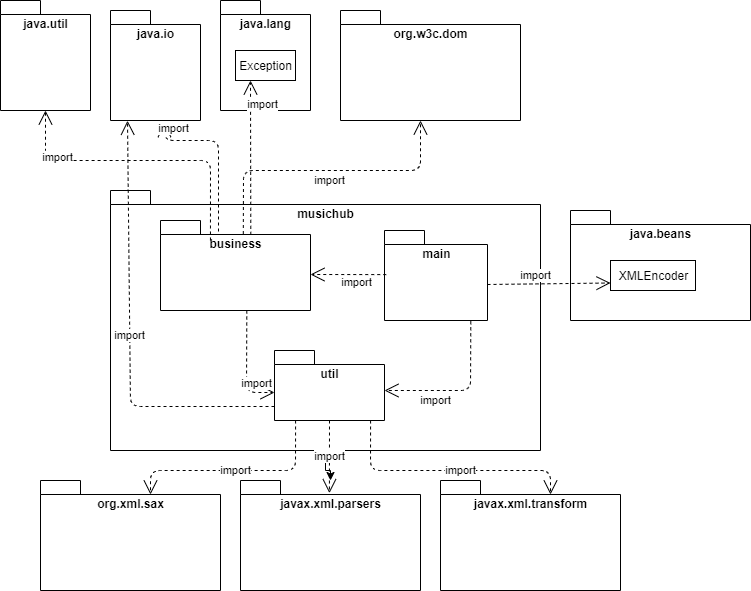

The diagram above was exported from draw.io. Its source (the exported page's mxGraphModel, read from the mxfile embedded in the PNG):
<mxGraphModel dx="984" dy="341" grid="1" gridSize="10" guides="1" tooltips="1" connect="1" arrows="1" fold="1" page="1" pageScale="1" pageWidth="827" pageHeight="1169" math="0" shadow="0">
  <root>
    <mxCell id="0" />
    <mxCell id="1" parent="0" />
    <mxCell id="yQxWsXBy1HlQLIvJthaa-1" value="" style="edgeStyle=orthogonalEdgeStyle;rounded=0;orthogonalLoop=1;jettySize=auto;html=1;" edge="1" parent="1" source="yQxWsXBy1HlQLIvJthaa-2" target="yQxWsXBy1HlQLIvJthaa-21">
      <mxGeometry relative="1" as="geometry" />
    </mxCell>
    <mxCell id="yQxWsXBy1HlQLIvJthaa-2" value="musichub" style="shape=folder;fontStyle=1;spacingTop=10;tabWidth=40;tabHeight=14;tabPosition=left;html=1;align=center;verticalAlign=top;" vertex="1" parent="1">
      <mxGeometry x="160" y="200" width="430" height="260" as="geometry" />
    </mxCell>
    <mxCell id="yQxWsXBy1HlQLIvJthaa-3" value="business" style="shape=folder;fontStyle=1;spacingTop=10;tabWidth=40;tabHeight=14;tabPosition=left;html=1;align=center;verticalAlign=top;" vertex="1" parent="1">
      <mxGeometry x="210" y="230" width="150" height="90" as="geometry" />
    </mxCell>
    <mxCell id="yQxWsXBy1HlQLIvJthaa-4" value="main" style="shape=folder;fontStyle=1;spacingTop=10;tabWidth=40;tabHeight=14;tabPosition=left;html=1;align=center;verticalAlign=top;" vertex="1" parent="1">
      <mxGeometry x="434" y="240" width="103" height="90" as="geometry" />
    </mxCell>
    <mxCell id="yQxWsXBy1HlQLIvJthaa-5" value="util" style="shape=folder;fontStyle=1;spacingTop=10;tabWidth=40;tabHeight=14;tabPosition=left;html=1;align=center;verticalAlign=top;" vertex="1" parent="1">
      <mxGeometry x="324" y="360" width="110" height="70" as="geometry" />
    </mxCell>
    <mxCell id="yQxWsXBy1HlQLIvJthaa-6" value="java.io" style="shape=folder;fontStyle=1;spacingTop=10;tabWidth=40;tabHeight=14;tabPosition=left;html=1;align=center;verticalAlign=top;" vertex="1" parent="1">
      <mxGeometry x="160" y="20" width="90" height="110" as="geometry" />
    </mxCell>
    <mxCell id="yQxWsXBy1HlQLIvJthaa-7" value="import" style="endArrow=open;endSize=12;dashed=1;html=1;entryX=0.017;entryY=0.49;entryDx=0;entryDy=0;entryPerimeter=0;exitX=0.017;exitY=0.49;exitDx=0;exitDy=0;exitPerimeter=0;" edge="1" parent="1" source="yQxWsXBy1HlQLIvJthaa-4">
      <mxGeometry x="-0.2137" y="8" width="160" relative="1" as="geometry">
        <mxPoint x="510" y="284.28999999999996" as="sourcePoint" />
        <mxPoint x="360" y="284" as="targetPoint" />
        <mxPoint as="offset" />
      </mxGeometry>
    </mxCell>
    <mxCell id="yQxWsXBy1HlQLIvJthaa-8" value="import" style="endArrow=open;endSize=12;dashed=1;html=1;entryX=0.838;entryY=1.009;entryDx=0;entryDy=0;entryPerimeter=0;exitX=0.838;exitY=1.009;exitDx=0;exitDy=0;exitPerimeter=0;" edge="1" parent="1" source="yQxWsXBy1HlQLIvJthaa-4">
      <mxGeometry x="0.3363" y="10" width="160" relative="1" as="geometry">
        <mxPoint x="520" y="330" as="sourcePoint" />
        <mxPoint x="434" y="400" as="targetPoint" />
        <Array as="points">
          <mxPoint x="520" y="400" />
        </Array>
        <mxPoint as="offset" />
      </mxGeometry>
    </mxCell>
    <mxCell id="yQxWsXBy1HlQLIvJthaa-9" value="import" style="endArrow=open;endSize=12;dashed=1;html=1;entryX=0.599;entryY=1.024;entryDx=0;entryDy=0;entryPerimeter=0;" edge="1" parent="1" target="yQxWsXBy1HlQLIvJthaa-6">
      <mxGeometry x="0.6792" y="-12" width="160" relative="1" as="geometry">
        <mxPoint x="268" y="241" as="sourcePoint" />
        <mxPoint x="340" y="180" as="targetPoint" />
        <Array as="points">
          <mxPoint x="268" y="150" />
          <mxPoint x="214" y="150" />
        </Array>
        <mxPoint as="offset" />
      </mxGeometry>
    </mxCell>
    <mxCell id="yQxWsXBy1HlQLIvJthaa-10" value="org.w3c.dom" style="shape=folder;fontStyle=1;spacingTop=10;tabWidth=40;tabHeight=14;tabPosition=left;html=1;align=center;verticalAlign=top;" vertex="1" parent="1">
      <mxGeometry x="390" y="20" width="180" height="110" as="geometry" />
    </mxCell>
    <mxCell id="yQxWsXBy1HlQLIvJthaa-11" value="import" style="endArrow=open;endSize=12;dashed=1;html=1;entryX=0.599;entryY=1.024;entryDx=0;entryDy=0;entryPerimeter=0;exitX=0.552;exitY=0.15;exitDx=0;exitDy=0;exitPerimeter=0;" edge="1" parent="1" source="yQxWsXBy1HlQLIvJthaa-3">
      <mxGeometry x="0.0361" y="-10" width="160" relative="1" as="geometry">
        <mxPoint x="300" y="180" as="sourcePoint" />
        <mxPoint x="470" y="129.9999999999999" as="targetPoint" />
        <mxPoint as="offset" />
        <Array as="points">
          <mxPoint x="293" y="180" />
          <mxPoint x="470" y="180" />
        </Array>
      </mxGeometry>
    </mxCell>
    <mxCell id="yQxWsXBy1HlQLIvJthaa-12" value="java.lang" style="shape=folder;fontStyle=1;spacingTop=10;tabWidth=40;tabHeight=14;tabPosition=left;html=1;align=center;verticalAlign=top;" vertex="1" parent="1">
      <mxGeometry x="270" y="10" width="90" height="110" as="geometry" />
    </mxCell>
    <mxCell id="yQxWsXBy1HlQLIvJthaa-13" value="import" style="endArrow=open;endSize=12;dashed=1;html=1;entryX=0.25;entryY=1;entryDx=0;entryDy=0;exitX=0.602;exitY=0.159;exitDx=0;exitDy=0;exitPerimeter=0;" edge="1" parent="1" source="yQxWsXBy1HlQLIvJthaa-3" target="yQxWsXBy1HlQLIvJthaa-14">
      <mxGeometry x="0.6792" y="-12" width="160" relative="1" as="geometry">
        <mxPoint x="342.0400000000002" y="240" as="sourcePoint" />
        <mxPoint x="287.95000000000005" y="131.63999999999987" as="targetPoint" />
        <mxPoint as="offset" />
      </mxGeometry>
    </mxCell>
    <mxCell id="yQxWsXBy1HlQLIvJthaa-14" value="Exception" style="html=1;align=center;" vertex="1" parent="1">
      <mxGeometry x="285" y="60" width="60" height="30" as="geometry" />
    </mxCell>
    <mxCell id="yQxWsXBy1HlQLIvJthaa-15" value="import" style="endArrow=open;endSize=12;dashed=1;html=1;entryX=0;entryY=0;entryDx=0;entryDy=42;entryPerimeter=0;exitX=0;exitY=0;exitDx=0;exitDy=42;exitPerimeter=0;" edge="1" parent="1" target="yQxWsXBy1HlQLIvJthaa-5">
      <mxGeometry x="0.3363" y="10" width="160" relative="1" as="geometry">
        <mxPoint x="296.3140000000001" y="319.99999999999994" as="sourcePoint" />
        <mxPoint x="210" y="389.1899999999998" as="targetPoint" />
        <Array as="points">
          <mxPoint x="296" y="402" />
        </Array>
        <mxPoint as="offset" />
      </mxGeometry>
    </mxCell>
    <mxCell id="yQxWsXBy1HlQLIvJthaa-16" value="java.util" style="shape=folder;fontStyle=1;spacingTop=10;tabWidth=40;tabHeight=14;tabPosition=left;html=1;align=center;verticalAlign=top;" vertex="1" parent="1">
      <mxGeometry x="50" y="10" width="90" height="110" as="geometry" />
    </mxCell>
    <mxCell id="yQxWsXBy1HlQLIvJthaa-17" value="import" style="endArrow=open;endSize=12;dashed=1;html=1;entryX=0.5;entryY=1;entryDx=0;entryDy=0;entryPerimeter=0;exitX=0.333;exitY=0.222;exitDx=0;exitDy=0;exitPerimeter=0;" edge="1" parent="1" source="yQxWsXBy1HlQLIvJthaa-3" target="yQxWsXBy1HlQLIvJthaa-16">
      <mxGeometry x="0.6792" y="-12" width="160" relative="1" as="geometry">
        <mxPoint x="250.0000000000001" y="240" as="sourcePoint" />
        <mxPoint x="195.90999999999997" y="131.63999999999987" as="targetPoint" />
        <Array as="points">
          <mxPoint x="260" y="170" />
          <mxPoint x="95" y="170" />
        </Array>
        <mxPoint as="offset" />
      </mxGeometry>
    </mxCell>
    <mxCell id="yQxWsXBy1HlQLIvJthaa-18" value="java.beans" style="shape=folder;fontStyle=1;spacingTop=10;tabWidth=40;tabHeight=14;tabPosition=left;html=1;align=center;verticalAlign=top;" vertex="1" parent="1">
      <mxGeometry x="620" y="220" width="180" height="110" as="geometry" />
    </mxCell>
    <mxCell id="yQxWsXBy1HlQLIvJthaa-19" value="import" style="endArrow=open;endSize=12;dashed=1;html=1;entryX=0;entryY=0.75;entryDx=0;entryDy=0;exitX=0.017;exitY=0.49;exitDx=0;exitDy=0;exitPerimeter=0;" edge="1" parent="1" target="yQxWsXBy1HlQLIvJthaa-20">
      <mxGeometry x="-0.2137" y="8" width="160" relative="1" as="geometry">
        <mxPoint x="537" y="294" as="sourcePoint" />
        <mxPoint x="612.751" y="294.10000000000014" as="targetPoint" />
        <mxPoint as="offset" />
      </mxGeometry>
    </mxCell>
    <mxCell id="yQxWsXBy1HlQLIvJthaa-20" value="XMLEncoder" style="html=1;align=center;" vertex="1" parent="1">
      <mxGeometry x="660" y="270" width="85" height="30" as="geometry" />
    </mxCell>
    <mxCell id="yQxWsXBy1HlQLIvJthaa-21" value="javax.xml.parsers" style="shape=folder;fontStyle=1;spacingTop=10;tabWidth=40;tabHeight=14;tabPosition=left;html=1;align=center;verticalAlign=top;" vertex="1" parent="1">
      <mxGeometry x="290" y="490" width="180" height="110" as="geometry" />
    </mxCell>
    <mxCell id="yQxWsXBy1HlQLIvJthaa-22" value="import" style="endArrow=open;endSize=12;dashed=1;html=1;exitX=0.5;exitY=1;exitDx=0;exitDy=0;exitPerimeter=0;entryX=0.494;entryY=0.115;entryDx=0;entryDy=0;entryPerimeter=0;" edge="1" parent="1" source="yQxWsXBy1HlQLIvJthaa-5" target="yQxWsXBy1HlQLIvJthaa-21">
      <mxGeometry width="160" relative="1" as="geometry">
        <mxPoint x="440" y="530" as="sourcePoint" />
        <mxPoint x="600" y="530" as="targetPoint" />
      </mxGeometry>
    </mxCell>
    <mxCell id="yQxWsXBy1HlQLIvJthaa-23" value="javax.xml.transform" style="shape=folder;fontStyle=1;spacingTop=10;tabWidth=40;tabHeight=14;tabPosition=left;html=1;align=center;verticalAlign=top;" vertex="1" parent="1">
      <mxGeometry x="490" y="490" width="180" height="110" as="geometry" />
    </mxCell>
    <mxCell id="yQxWsXBy1HlQLIvJthaa-24" value="import" style="endArrow=open;endSize=12;dashed=1;html=1;exitX=0.5;exitY=1;exitDx=0;exitDy=0;exitPerimeter=0;entryX=0;entryY=0;entryDx=110;entryDy=14;entryPerimeter=0;" edge="1" parent="1" target="yQxWsXBy1HlQLIvJthaa-23">
      <mxGeometry x="0.1024" width="160" relative="1" as="geometry">
        <mxPoint x="420.0799999999999" y="429.9999999999998" as="sourcePoint" />
        <mxPoint x="419.9999999999998" y="502.64999999999964" as="targetPoint" />
        <Array as="points">
          <mxPoint x="420" y="480" />
          <mxPoint x="600" y="480" />
        </Array>
        <mxPoint as="offset" />
      </mxGeometry>
    </mxCell>
    <mxCell id="yQxWsXBy1HlQLIvJthaa-25" value="org.xml.sax" style="shape=folder;fontStyle=1;spacingTop=10;tabWidth=40;tabHeight=14;tabPosition=left;html=1;align=center;verticalAlign=top;" vertex="1" parent="1">
      <mxGeometry x="90" y="490" width="180" height="110" as="geometry" />
    </mxCell>
    <mxCell id="yQxWsXBy1HlQLIvJthaa-26" value="import" style="endArrow=open;endSize=12;dashed=1;html=1;exitX=0.5;exitY=1;exitDx=0;exitDy=0;exitPerimeter=0;entryX=0;entryY=0;entryDx=110;entryDy=14;entryPerimeter=0;" edge="1" parent="1" target="yQxWsXBy1HlQLIvJthaa-25">
      <mxGeometry width="160" relative="1" as="geometry">
        <mxPoint x="345.0799999999999" y="429.9999999999998" as="sourcePoint" />
        <mxPoint x="344.9999999999998" y="502.64999999999964" as="targetPoint" />
        <Array as="points">
          <mxPoint x="345" y="480" />
          <mxPoint x="200" y="480" />
        </Array>
      </mxGeometry>
    </mxCell>
    <mxCell id="yQxWsXBy1HlQLIvJthaa-27" value="import" style="endArrow=open;endSize=12;dashed=1;html=1;exitX=0;exitY=0;exitDx=0;exitDy=56;exitPerimeter=0;entryX=0.189;entryY=1.002;entryDx=0;entryDy=0;entryPerimeter=0;" edge="1" parent="1" source="yQxWsXBy1HlQLIvJthaa-5" target="yQxWsXBy1HlQLIvJthaa-6">
      <mxGeometry width="160" relative="1" as="geometry">
        <mxPoint x="388.91999999999985" y="512.6499999999996" as="sourcePoint" />
        <mxPoint x="389" y="439.9999999999998" as="targetPoint" />
        <Array as="points">
          <mxPoint x="180" y="416" />
        </Array>
      </mxGeometry>
    </mxCell>
  </root>
</mxGraphModel>